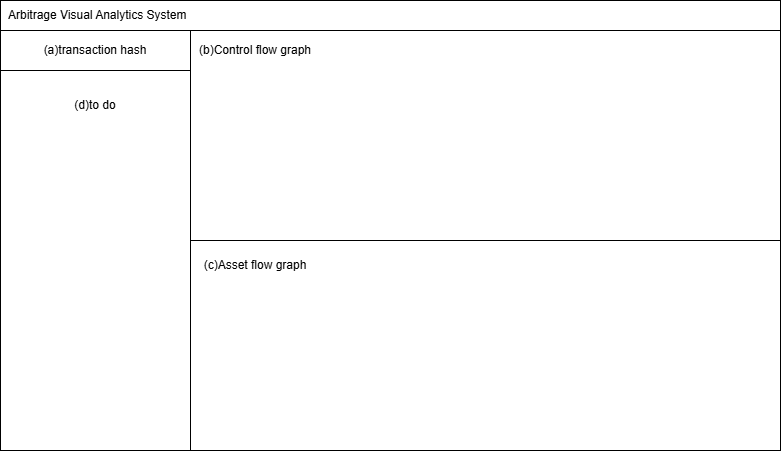

The diagram above was exported from draw.io. Its source (the exported page's mxGraphModel, read from the mxfile embedded in the PNG):
<mxGraphModel dx="1298" dy="648" grid="1" gridSize="10" guides="1" tooltips="1" connect="1" arrows="1" fold="1" page="1" pageScale="1" pageWidth="827" pageHeight="1169" math="0" shadow="0">
  <root>
    <mxCell id="0" />
    <mxCell id="1" parent="0" />
    <mxCell id="vpf4hpKEPupuUBu66Sph-1" parent="1" style="rounded=0;whiteSpace=wrap;html=1;" value="" vertex="1">
      <mxGeometry height="450" width="780" x="30" y="100" as="geometry" />
    </mxCell>
    <mxCell id="vpf4hpKEPupuUBu66Sph-2" parent="1" style="rounded=0;whiteSpace=wrap;html=1;align=left;" value="&amp;nbsp; Arbitrage Visual Analytics System" vertex="1">
      <mxGeometry height="30" width="780" x="30" y="100" as="geometry" />
    </mxCell>
    <mxCell id="vpf4hpKEPupuUBu66Sph-3" parent="1" style="rounded=0;whiteSpace=wrap;html=1;" value="(a)transaction hash" vertex="1">
      <mxGeometry height="40" width="190" x="30" y="130" as="geometry" />
    </mxCell>
    <mxCell id="vpf4hpKEPupuUBu66Sph-4" parent="1" style="rounded=0;whiteSpace=wrap;html=1;" value="" vertex="1">
      <mxGeometry height="210" width="590" x="220" y="130" as="geometry" />
    </mxCell>
    <mxCell id="vpf4hpKEPupuUBu66Sph-5" parent="1" style="rounded=0;whiteSpace=wrap;html=1;" value="" vertex="1">
      <mxGeometry height="210" width="590" x="220" y="340" as="geometry" />
    </mxCell>
    <mxCell id="vpf4hpKEPupuUBu66Sph-6" parent="1" style="text;html=1;whiteSpace=wrap;strokeColor=none;fillColor=none;align=center;verticalAlign=middle;rounded=0;" value="(b)Control flow graph" vertex="1">
      <mxGeometry height="30" width="150" x="210" y="135" as="geometry" />
    </mxCell>
    <mxCell id="vpf4hpKEPupuUBu66Sph-7" parent="1" style="text;html=1;whiteSpace=wrap;strokeColor=none;fillColor=none;align=center;verticalAlign=middle;rounded=0;" value="(c)Asset flow graph" vertex="1">
      <mxGeometry height="30" width="150" x="210" y="350" as="geometry" />
    </mxCell>
    <mxCell id="37HoUapt3R02WnX8szT3-1" parent="1" style="text;html=1;whiteSpace=wrap;strokeColor=none;fillColor=none;align=center;verticalAlign=middle;rounded=0;" value="(d)to do" vertex="1">
      <mxGeometry height="30" width="150" x="50" y="190" as="geometry" />
    </mxCell>
  </root>
</mxGraphModel>